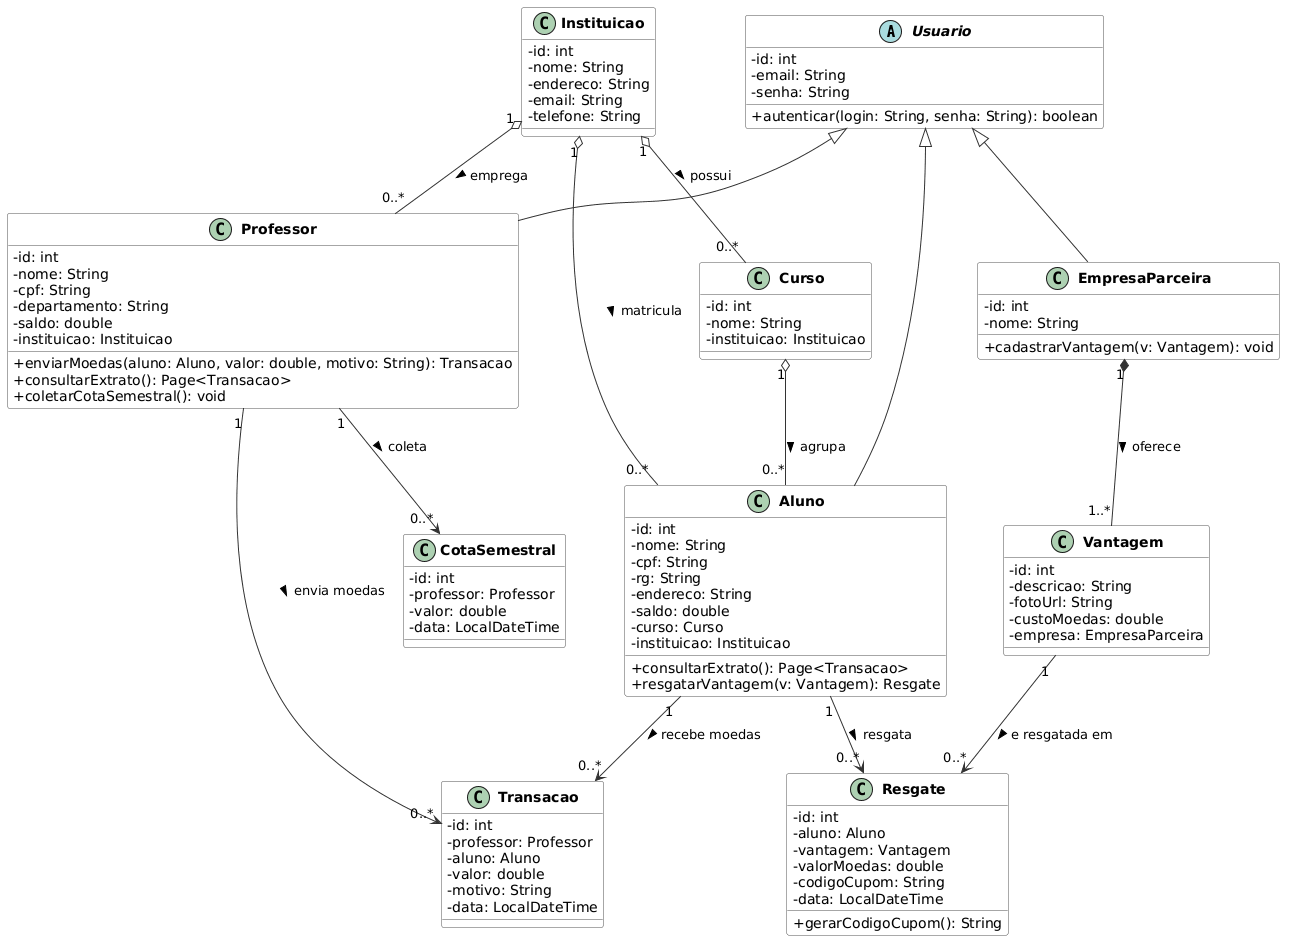

The diagram above was rendered by PlantUML. Its source (embedded in the PNG):
@startuml
skinparam classAttributeIconSize 0
skinparam classFontStyle bold
skinparam backgroundColor white
skinparam class {
  BackgroundColor #F8F8F8
  BorderColor #555555
  ArrowColor #333333
}

abstract class Usuario {
  - id: int
  - email: String
  - senha: String
  + autenticar(login: String, senha: String): boolean
}

class Instituicao {
  - id: int
  - nome: String
  - endereco: String
  - email: String
  - telefone: String
}

class Curso {
  - id: int
  - nome: String
  - instituicao: Instituicao
}

class Aluno {
  - id: int
  - nome: String
  - cpf: String
  - rg: String
  - endereco: String
  - saldo: double
  - curso: Curso
  - instituicao: Instituicao
  + consultarExtrato(): Page<Transacao>
  + resgatarVantagem(v: Vantagem): Resgate
}

class Professor {
  - id: int
  - nome: String
  - cpf: String
  - departamento: String
  - saldo: double
  - instituicao: Instituicao
  + enviarMoedas(aluno: Aluno, valor: double, motivo: String): Transacao
  + consultarExtrato(): Page<Transacao>
  + coletarCotaSemestral(): void
}

class EmpresaParceira {
  - id: int
  - nome: String
  + cadastrarVantagem(v: Vantagem): void
}

class Vantagem {
  - id: int
  - descricao: String
  - fotoUrl: String
  - custoMoedas: double
  - empresa: EmpresaParceira
}

class Transacao {
  - id: int
  - professor: Professor
  - aluno: Aluno
  - valor: double
  - motivo: String
  - data: LocalDateTime
}

class CotaSemestral {
  - id: int
  - professor: Professor
  - valor: double
  - data: LocalDateTime
}

class Resgate {
  - id: int
  - aluno: Aluno
  - vantagem: Vantagem
  - valorMoedas: double
  - codigoCupom: String
  - data: LocalDateTime
  + gerarCodigoCupom(): String
}

' Heranca
Usuario <|-- Aluno
Usuario <|-- Professor
Usuario <|-- EmpresaParceira

' Associacoes
Instituicao "1" o-- "0..*" Curso         : possui >
Instituicao "1" o-- "0..*" Aluno         : matricula >
Instituicao "1" o-- "0..*" Professor     : emprega >
Curso "1" o-- "0..*" Aluno               : agrupa >
EmpresaParceira "1" *-- "1..*" Vantagem  : oferece >
Professor "1" --> "0..*" Transacao       : envia moedas >
Professor "1" --> "0..*" CotaSemestral   : coleta >
Aluno "1" --> "0..*" Transacao           : recebe moedas >
Aluno "1" --> "0..*" Resgate             : resgata >
Vantagem "1" --> "0..*" Resgate          : e resgatada em >
@enduml